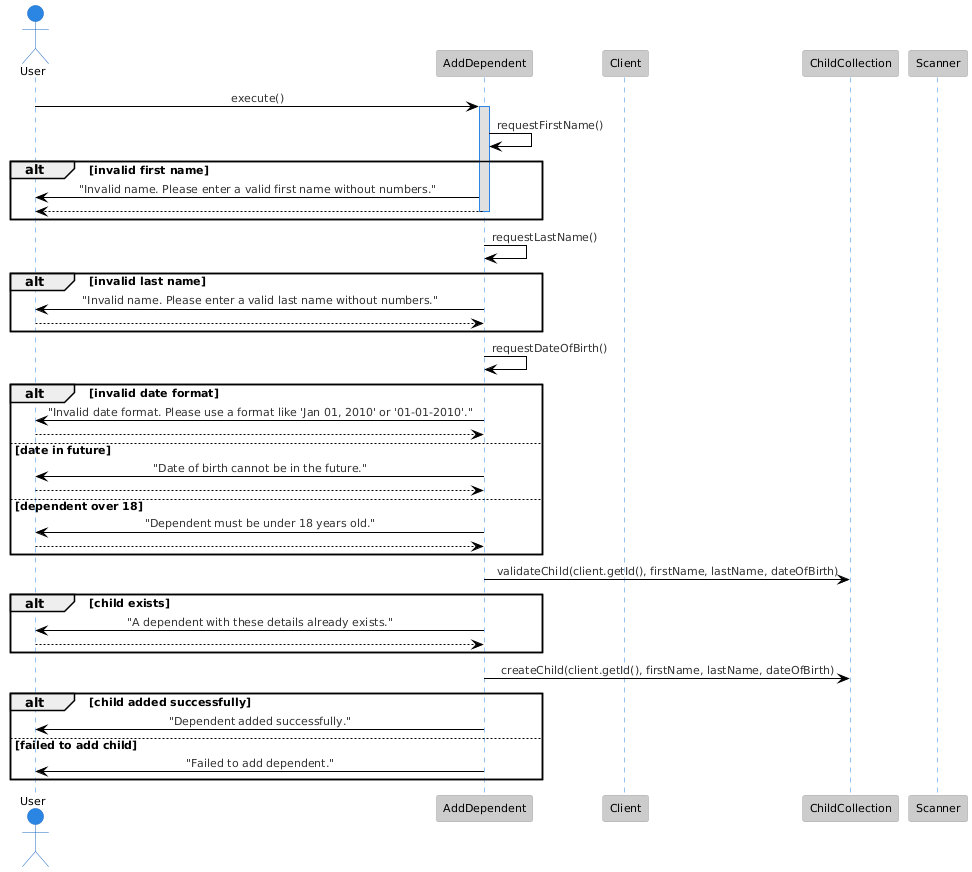

The diagram above was rendered by PlantUML. Its source (embedded in the PNG):
@startuml
skinparam sequenceMessageAlignment center
!theme reddress-lightblue
actor User
participant "AddDependent" as addDependent
participant "Client" as client
participant "ChildCollection" as childCollection
participant "Scanner" as scanner

User -> addDependent : execute()
activate addDependent

addDependent -> addDependent : requestFirstName()
alt invalid first name
    addDependent -> User : "Invalid name. Please enter a valid first name without numbers."
    return
end

addDependent -> addDependent : requestLastName()
alt invalid last name
    addDependent -> User : "Invalid name. Please enter a valid last name without numbers."
    return
end

addDependent -> addDependent : requestDateOfBirth()
alt invalid date format
    addDependent -> User : "Invalid date format. Please use a format like 'Jan 01, 2010' or '01-01-2010'."
    return
else date in future
    addDependent -> User : "Date of birth cannot be in the future."
    return
else dependent over 18
    addDependent -> User : "Dependent must be under 18 years old."
    return
end

addDependent -> childCollection : validateChild(client.getId(), firstName, lastName, dateOfBirth)
alt child exists
    addDependent -> User : "A dependent with these details already exists."
    deactivate addDependent
    return
end

addDependent -> childCollection : createChild(client.getId(), firstName, lastName, dateOfBirth)
alt child added successfully
    addDependent -> User : "Dependent added successfully."
else failed to add child
    addDependent -> User : "Failed to add dependent."
end

deactivate addDependent
@enduml